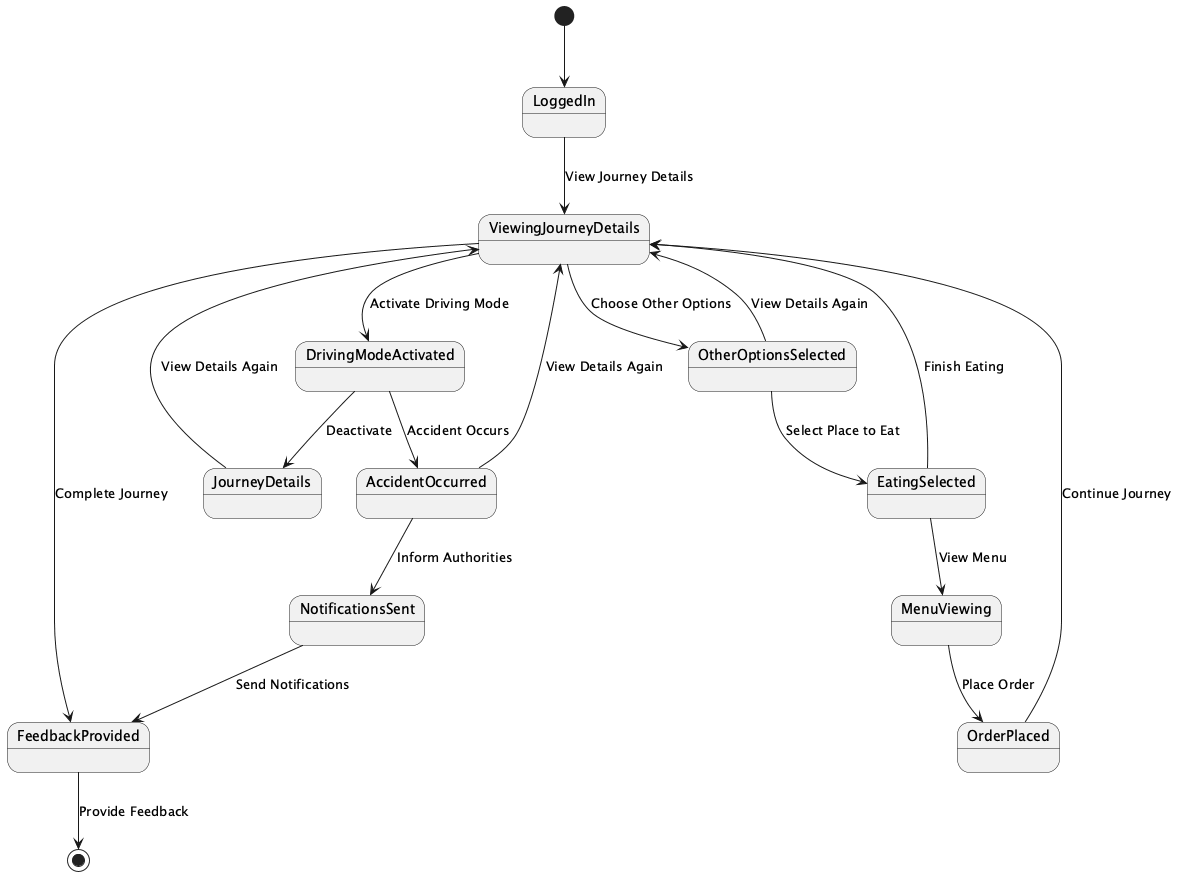

The diagram above was rendered by PlantUML. Its source (embedded in the PNG):
@startuml
[*] --> LoggedIn
LoggedIn --> ViewingJourneyDetails : View Journey Details
ViewingJourneyDetails --> DrivingModeActivated : Activate Driving Mode
DrivingModeActivated --> AccidentOccurred : Accident Occurs
AccidentOccurred --> NotificationsSent : Inform Authorities
NotificationsSent --> FeedbackProvided : Send Notifications
FeedbackProvided --> [*] : Provide Feedback

ViewingJourneyDetails --> OtherOptionsSelected : Choose Other Options
OtherOptionsSelected --> EatingSelected : Select Place to Eat
EatingSelected --> MenuViewing : View Menu
MenuViewing --> OrderPlaced : Place Order
OrderPlaced --> ViewingJourneyDetails : Continue Journey

DrivingModeActivated --> JourneyDetails : Deactivate
JourneyDetails --> ViewingJourneyDetails : View Details Again

OtherOptionsSelected --> ViewingJourneyDetails : View Details Again

EatingSelected --> ViewingJourneyDetails : Finish Eating

AccidentOccurred --> ViewingJourneyDetails : View Details Again

ViewingJourneyDetails --> FeedbackProvided : Complete Journey

@enduml